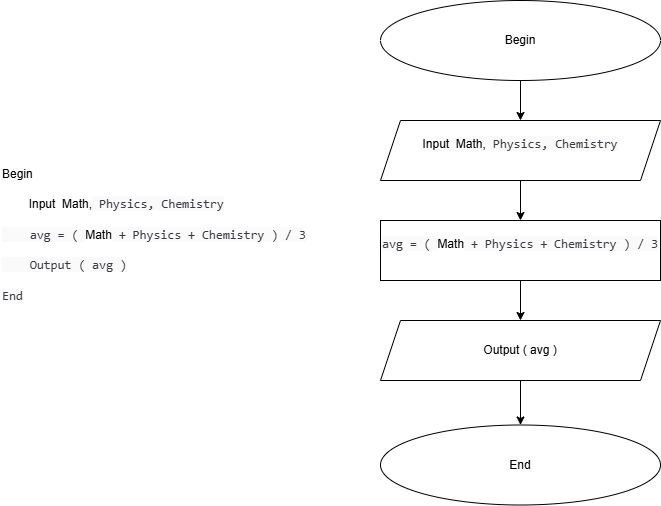

The diagram above was exported from draw.io. Its source (the exported page's mxGraphModel, read from the mxfile embedded in the PNG):
<mxGraphModel dx="786" dy="502" grid="1" gridSize="10" guides="1" tooltips="1" connect="1" arrows="1" fold="1" page="1" pageScale="1" pageWidth="827" pageHeight="1169" math="0" shadow="0">
  <root>
    <mxCell id="0" />
    <mxCell id="1" parent="0" />
    <mxCell id="T0c4yeCYCHurnNFT4mBr-1" value="Begin&lt;div&gt;&lt;br&gt;&lt;/div&gt;&lt;div&gt;&amp;nbsp; &amp;nbsp; &amp;nbsp; &amp;nbsp; Input&amp;nbsp; Math,&lt;span style=&quot;color: rgb(56, 58, 66); font-family: SFMono-Regular, Menlo, Monaco, Consolas, &amp;quot;Liberation Mono&amp;quot;, &amp;quot;Courier New&amp;quot;, monospace; font-size: 12.6px; white-space: pre; background-color: rgb(250, 250, 250);&quot;&gt; Physics, Chemistry&lt;/span&gt;&lt;/div&gt;&lt;div&gt;&lt;span style=&quot;color: rgb(56, 58, 66); font-family: SFMono-Regular, Menlo, Monaco, Consolas, &amp;quot;Liberation Mono&amp;quot;, &amp;quot;Courier New&amp;quot;, monospace; font-size: 12.6px; white-space: pre; background-color: rgb(250, 250, 250);&quot;&gt;&lt;br&gt;&lt;/span&gt;&lt;/div&gt;&lt;div&gt;&lt;span style=&quot;color: rgb(56, 58, 66); font-family: SFMono-Regular, Menlo, Monaco, Consolas, &amp;quot;Liberation Mono&amp;quot;, &amp;quot;Courier New&amp;quot;, monospace; font-size: 12.6px; white-space: pre; background-color: rgb(250, 250, 250);&quot;&gt;    avg = ( &lt;/span&gt;&lt;span style=&quot;background-color: transparent; color: light-dark(rgb(0, 0, 0), rgb(255, 255, 255));&quot;&gt;Math&lt;/span&gt;&lt;span style=&quot;color: rgb(56, 58, 66); font-family: SFMono-Regular, Menlo, Monaco, Consolas, &amp;quot;Liberation Mono&amp;quot;, &amp;quot;Courier New&amp;quot;, monospace; font-size: 12.6px; white-space: pre; background-color: rgb(250, 250, 250);&quot;&gt; + Physics + Chemistry ) / 3&lt;/span&gt;&lt;/div&gt;&lt;div&gt;&lt;span style=&quot;color: rgb(56, 58, 66); font-family: SFMono-Regular, Menlo, Monaco, Consolas, &amp;quot;Liberation Mono&amp;quot;, &amp;quot;Courier New&amp;quot;, monospace; font-size: 12.6px; white-space: pre; background-color: rgb(250, 250, 250);&quot;&gt;&lt;br&gt;&lt;/span&gt;&lt;/div&gt;&lt;div&gt;&lt;span style=&quot;color: rgb(56, 58, 66); font-family: SFMono-Regular, Menlo, Monaco, Consolas, &amp;quot;Liberation Mono&amp;quot;, &amp;quot;Courier New&amp;quot;, monospace; font-size: 12.6px; white-space: pre; background-color: rgb(250, 250, 250);&quot;&gt;    Output ( avg )&lt;/span&gt;&lt;/div&gt;&lt;div&gt;&lt;span style=&quot;color: rgb(56, 58, 66); font-family: SFMono-Regular, Menlo, Monaco, Consolas, &amp;quot;Liberation Mono&amp;quot;, &amp;quot;Courier New&amp;quot;, monospace; font-size: 12.6px; white-space: pre; background-color: rgb(250, 250, 250);&quot;&gt;&lt;br&gt;&lt;/span&gt;&lt;/div&gt;&lt;div&gt;&lt;span style=&quot;color: rgb(56, 58, 66); font-family: SFMono-Regular, Menlo, Monaco, Consolas, &amp;quot;Liberation Mono&amp;quot;, &amp;quot;Courier New&amp;quot;, monospace; font-size: 12.6px; white-space: pre; background-color: rgb(250, 250, 250);&quot;&gt;End&lt;/span&gt;&lt;/div&gt;" style="text;html=1;whiteSpace=wrap;overflow=hidden;rounded=0;" vertex="1" parent="1">
      <mxGeometry x="100" y="240" width="320" height="200" as="geometry" />
    </mxCell>
    <mxCell id="T0c4yeCYCHurnNFT4mBr-7" style="edgeStyle=orthogonalEdgeStyle;rounded=0;orthogonalLoop=1;jettySize=auto;html=1;exitX=0.5;exitY=1;exitDx=0;exitDy=0;entryX=0.5;entryY=0;entryDx=0;entryDy=0;" edge="1" parent="1" source="T0c4yeCYCHurnNFT4mBr-2" target="T0c4yeCYCHurnNFT4mBr-3">
      <mxGeometry relative="1" as="geometry" />
    </mxCell>
    <mxCell id="T0c4yeCYCHurnNFT4mBr-2" value="Begin" style="ellipse;whiteSpace=wrap;html=1;" vertex="1" parent="1">
      <mxGeometry x="480" y="80" width="280" height="80" as="geometry" />
    </mxCell>
    <mxCell id="T0c4yeCYCHurnNFT4mBr-8" style="edgeStyle=orthogonalEdgeStyle;rounded=0;orthogonalLoop=1;jettySize=auto;html=1;exitX=0.5;exitY=1;exitDx=0;exitDy=0;" edge="1" parent="1" source="T0c4yeCYCHurnNFT4mBr-3" target="T0c4yeCYCHurnNFT4mBr-4">
      <mxGeometry relative="1" as="geometry" />
    </mxCell>
    <mxCell id="T0c4yeCYCHurnNFT4mBr-3" value="&#10;&lt;span style=&quot;color: rgb(0, 0, 0); font-family: Helvetica; font-size: 12px; font-style: normal; font-variant-ligatures: normal; font-variant-caps: normal; font-weight: 400; letter-spacing: normal; orphans: 2; text-align: left; text-indent: 0px; text-transform: none; widows: 2; word-spacing: 0px; -webkit-text-stroke-width: 0px; white-space: normal; background-color: rgb(251, 251, 251); text-decoration-thickness: initial; text-decoration-style: initial; text-decoration-color: initial; display: inline !important; float: none;&quot;&gt;Input&amp;nbsp; Math,&lt;/span&gt;&lt;span style=&quot;forced-color-adjust: none; font-style: normal; font-variant-ligatures: normal; font-variant-caps: normal; font-weight: 400; letter-spacing: normal; orphans: 2; text-align: left; text-indent: 0px; text-transform: none; widows: 2; word-spacing: 0px; -webkit-text-stroke-width: 0px; text-decoration-thickness: initial; text-decoration-style: initial; text-decoration-color: initial; color: light-dark(rgb(56, 58, 66), rgb(185, 187, 194)); font-family: SFMono-Regular, Menlo, Monaco, Consolas, &amp;quot;Liberation Mono&amp;quot;, &amp;quot;Courier New&amp;quot;, monospace; font-size: 12.6px; white-space: pre; background-color: light-dark(rgb(250, 250, 250), rgb(22, 22, 22));&quot; data-mx-given-colors=&quot;{&amp;quot;color&amp;quot;:&amp;quot;rgb(56, 58, 66)&amp;quot;,&amp;quot;background-color&amp;quot;:&amp;quot;rgb(250, 250, 250)&amp;quot;}&quot;&gt; Physics, Chemistry&lt;/span&gt;&#10;&#10;" style="shape=parallelogram;perimeter=parallelogramPerimeter;whiteSpace=wrap;html=1;fixedSize=1;" vertex="1" parent="1">
      <mxGeometry x="480" y="200" width="280" height="60" as="geometry" />
    </mxCell>
    <mxCell id="T0c4yeCYCHurnNFT4mBr-9" style="edgeStyle=orthogonalEdgeStyle;rounded=0;orthogonalLoop=1;jettySize=auto;html=1;exitX=0.5;exitY=1;exitDx=0;exitDy=0;" edge="1" parent="1" source="T0c4yeCYCHurnNFT4mBr-4" target="T0c4yeCYCHurnNFT4mBr-5">
      <mxGeometry relative="1" as="geometry" />
    </mxCell>
    <mxCell id="T0c4yeCYCHurnNFT4mBr-4" value="&#10;&lt;span style=&quot;forced-color-adjust: none; font-style: normal; font-variant-ligatures: normal; font-variant-caps: normal; font-weight: 400; letter-spacing: normal; orphans: 2; text-align: left; text-indent: 0px; text-transform: none; widows: 2; word-spacing: 0px; -webkit-text-stroke-width: 0px; text-decoration-thickness: initial; text-decoration-style: initial; text-decoration-color: initial; color: light-dark(rgb(56, 58, 66), rgb(185, 187, 194)); font-family: SFMono-Regular, Menlo, Monaco, Consolas, &amp;quot;Liberation Mono&amp;quot;, &amp;quot;Courier New&amp;quot;, monospace; font-size: 12.6px; white-space: pre; background-color: light-dark(rgb(250, 250, 250), rgb(22, 22, 22));&quot; data-mx-given-colors=&quot;{&amp;quot;color&amp;quot;:&amp;quot;rgb(56, 58, 66)&amp;quot;,&amp;quot;background-color&amp;quot;:&amp;quot;rgb(250, 250, 250)&amp;quot;}&quot;&gt;avg = ( &lt;/span&gt;&lt;span style=&quot;forced-color-adjust: none; color: light-dark(rgb(0, 0, 0), rgb(255, 255, 255)); font-family: Helvetica; font-size: 12px; font-style: normal; font-variant-ligatures: normal; font-variant-caps: normal; font-weight: 400; letter-spacing: normal; orphans: 2; text-align: left; text-indent: 0px; text-transform: none; widows: 2; word-spacing: 0px; -webkit-text-stroke-width: 0px; white-space: normal; background-color: transparent; text-decoration-thickness: initial; text-decoration-style: initial; text-decoration-color: initial;&quot;&gt;Math&lt;/span&gt;&lt;span style=&quot;forced-color-adjust: none; font-style: normal; font-variant-ligatures: normal; font-variant-caps: normal; font-weight: 400; letter-spacing: normal; orphans: 2; text-align: left; text-indent: 0px; text-transform: none; widows: 2; word-spacing: 0px; -webkit-text-stroke-width: 0px; text-decoration-thickness: initial; text-decoration-style: initial; text-decoration-color: initial; color: light-dark(rgb(56, 58, 66), rgb(185, 187, 194)); font-family: SFMono-Regular, Menlo, Monaco, Consolas, &amp;quot;Liberation Mono&amp;quot;, &amp;quot;Courier New&amp;quot;, monospace; font-size: 12.6px; white-space: pre; background-color: light-dark(rgb(250, 250, 250), rgb(22, 22, 22));&quot; data-mx-given-colors=&quot;{&amp;quot;color&amp;quot;:&amp;quot;rgb(56, 58, 66)&amp;quot;,&amp;quot;background-color&amp;quot;:&amp;quot;rgb(250, 250, 250)&amp;quot;}&quot;&gt; + Physics + Chemistry ) / 3&lt;/span&gt;&#10;&#10;" style="rounded=0;whiteSpace=wrap;html=1;" vertex="1" parent="1">
      <mxGeometry x="480" y="300" width="280" height="60" as="geometry" />
    </mxCell>
    <mxCell id="T0c4yeCYCHurnNFT4mBr-10" style="edgeStyle=orthogonalEdgeStyle;rounded=0;orthogonalLoop=1;jettySize=auto;html=1;exitX=0.5;exitY=1;exitDx=0;exitDy=0;" edge="1" parent="1" source="T0c4yeCYCHurnNFT4mBr-5" target="T0c4yeCYCHurnNFT4mBr-6">
      <mxGeometry relative="1" as="geometry" />
    </mxCell>
    <mxCell id="T0c4yeCYCHurnNFT4mBr-5" value="Output ( avg )" style="shape=parallelogram;perimeter=parallelogramPerimeter;whiteSpace=wrap;html=1;fixedSize=1;" vertex="1" parent="1">
      <mxGeometry x="480" y="400" width="280" height="60" as="geometry" />
    </mxCell>
    <mxCell id="T0c4yeCYCHurnNFT4mBr-6" value="End" style="ellipse;whiteSpace=wrap;html=1;" vertex="1" parent="1">
      <mxGeometry x="480" y="504.5" width="280" height="80" as="geometry" />
    </mxCell>
  </root>
</mxGraphModel>